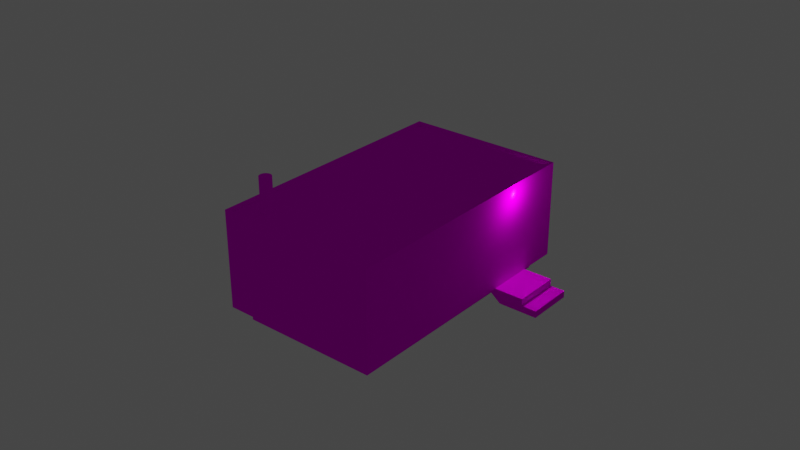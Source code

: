 # Source: object.blend  (saved by Blender 2.82.7; exported with 4.5.12 LTS)
import bpy
from mathutils import Matrix  # noqa: F401  (used for matrix-valued properties, if any)

bpy.ops.wm.read_factory_settings(use_empty=True)
scene = bpy.context.scene
scene.name = 'Scene'

# ---- collections
col_collection = bpy.data.collections.new('Collection'); scene.collection.children.link(col_collection)

# ---- images (referenced by path relative to the original .blend; pixels are not part of the script)
import os
ASSET_DIR = os.environ.get("B2B_ASSET_DIR", "")  # directory of the original .blend (textures are referenced by path, not embedded)
HERE = os.path.dirname(os.path.abspath(__file__))  # packed textures are extracted next to this script under _unpacked/

def load_image(name, relpath, width, height, colorspace="sRGB"):
    """Load a texture the original file referenced (path relative to the .blend, or extracted next to this script)."""
    p = next((c for c in (os.path.join(HERE, relpath), os.path.join(ASSET_DIR, relpath)) if relpath and os.path.exists(c)), "")
    if p:
        img = bpy.data.images.load(p, check_existing=True)
        img.name = name
    else:  # same state as the original file: an image datablock whose file is absent (Cycles renders it pink)
        img = bpy.data.images.new(name, width, height)
        img.source = "FILE"
        img.filepath = "//" + (relpath or name)
    img.colorspace_settings.name = colorspace
    return img
img_ebfs6_png = load_image('EBFS6.png', 'EBFS6.png', 1024, 1024, 'sRGB')

# ---- materials (node trees are filled in below, after node groups)
mat_default_013 = bpy.data.materials.new('Default.013')
mat_default_013.use_transparent_shadow = False
mat_default_013.diffuse_color = (1.0, 1.0, 1.0, 1.0)
mat_default_013.roughness = 0.0
mat_default_013.specular_intensity = 0.0

# ---- node groups
ng_auto_smooth = bpy.data.node_groups.new('Auto Smooth', 'GeometryNodeTree')
_s = ng_auto_smooth.interface.new_socket(name='Geometry', in_out='OUTPUT', socket_type='NodeSocketGeometry')
_s = ng_auto_smooth.interface.new_socket(name='Geometry', in_out='INPUT', socket_type='NodeSocketGeometry')
_s = ng_auto_smooth.interface.new_socket(name='Angle', in_out='INPUT', socket_type='NodeSocketFloat')
_s.subtype = 'ANGLE'
_s.min_value = 0.0
_s.max_value = 3.142
ng_auto_smooth.is_modifier = True
_N = ng_auto_smooth.nodes; _L = ng_auto_smooth.links
n0 = _N.new('NodeGroupOutput'); n0.name = 'Group Output'; n0.location = (480, -100)
n1 = _N.new('NodeGroupInput'); n1.name = 'Group Input'; n1.location = (-420, -300)
n2 = _N.new('NodeGroupInput'); n2.name = 'Group Input.001'; n2.location = (-60, -100)
n3 = _N.new('GeometryNodeSetShadeSmooth'); n3.name = 'Set Shade Smooth'; n3.location = (120, -100)
n3.domain = 'EDGE'
n4 = _N.new('GeometryNodeSetShadeSmooth'); n4.name = 'Set Shade Smooth.001'; n4.location = (300, -100)
n5 = _N.new('GeometryNodeInputMeshEdgeAngle'); n5.name = 'Edge Angle'; n5.location = (-420, -220)
n6 = _N.new('GeometryNodeInputEdgeSmooth'); n6.name = 'Is Edge Smooth'; n6.location = (-60, -160)
n7 = _N.new('GeometryNodeInputShadeSmooth'); n7.name = 'Is Face Smooth'; n7.location = (-240, -340)
n8 = _N.new('FunctionNodeBooleanMath'); n8.name = 'Boolean Math'; n8.location = (-60, -220)
n9 = _N.new('FunctionNodeCompare'); n9.name = 'Compare'; n9.location = (-240, -180)
n9.operation = 'LESS_EQUAL'
_L.new(n5.outputs[0], n9.inputs[0])
_L.new(n4.outputs[0], n0.inputs[0])
_L.new(n1.outputs[1], n9.inputs[1])
_L.new(n9.outputs[0], n8.inputs[0])
_L.new(n7.outputs[0], n8.inputs[1])
_L.new(n2.outputs[0], n3.inputs[0])
_L.new(n6.outputs[0], n3.inputs[1])
_L.new(n3.outputs[0], n4.inputs[0])
_L.new(n8.outputs[0], n3.inputs[2])
n0.is_active_output = True

# ---- material node trees
mat_default_013.use_nodes = True; mat_default_013.node_tree.nodes.clear()
_N = mat_default_013.node_tree.nodes; _L = mat_default_013.node_tree.links
n0 = _N.new('ShaderNodeOutputMaterial'); n0.name = 'Material Output'; n0.location = (300, 300)
n1 = _N.new('ShaderNodeBsdfPrincipled'); n1.name = 'Principled BSDF'; n1.location = (10, 300)
n1.distribution = 'GGX'
n1.subsurface_method = 'BURLEY'
n1.inputs[3].default_value = 1.45
n1.inputs[13].default_value = 0.0
n1.inputs[27].default_value = (0.0, 0.0, 0.0, 1.0)
n1.inputs[28].default_value = 1.0
n2 = _N.new('ShaderNodeTexImage'); n2.name = 'Image Texture'; n2.location = (0, 0)
n2.image = img_ebfs6_png
_L.new(n1.outputs[0], n0.inputs[0])
_L.new(n2.outputs[0], n1.inputs[0])
n0.is_active_output = True

# ---- world
world_world = bpy.data.worlds.new('World'); scene.world = world_world
world_world.use_nodes = True; world_world.node_tree.nodes.clear()
_N = world_world.node_tree.nodes; _L = world_world.node_tree.links
n0 = _N.new('ShaderNodeOutputWorld'); n0.name = 'World Output'; n0.location = (300, 300)
n1 = _N.new('ShaderNodeBackground'); n1.name = 'Background'; n1.location = (10, 300)
n1.inputs[0].default_value = (0.05088, 0.05088, 0.05088, 1.0)
_L.new(n1.outputs[0], n0.inputs[0])
n0.is_active_output = True
world_world.color = (0.05088, 0.05088, 0.05088)
world_world.use_sun_shadow = False
world_world.sun_shadow_jitter_overblur = 0.0

# ---- lights
light_light_name_amb_street_light3 = bpy.data.lights.new('light_name=amb_street_light3', 'POINT')
light_light_name_amb_street_light3.transmission_factor = 0.0
light_light_name_amb_street_light3.energy = 200.0
light_light_name_amb_street_light3.shadow_soft_size = 0.25
light_light_name_amb_street_light3.shadow_maximum_resolution = 0.006
light_light_name_amb_street_light3.use_absolute_resolution = True

# ---- meshes
me_poly_os_0_001 = bpy.data.meshes.new('poly_os=0.001')
me_poly_os_0_001.from_pydata([(0.6878, -1.793, -2.733), (-0.4119, -1.793, -3.754), (-3.473, -0.9712, 0.3373), (-3.038, -0.9712, -2.748), (0.7968, -0.9712, -2.631), (-4.778, -0.9712, -0.8753), (2.189, -0.9712, 3.855), (3.862, -0.9712, 2.053), (0.7067, -0.9712, -2.715), (1.32, -0.9712, 4.79), (-2.141, -0.9712, 1.575), (-2.543, -0.9712, 1.202), (2.946, -0.9712, 3.039), (-4.778, -1.793, -0.8753), (-1.32, -1.793, -4.598), (-2.281, -0.9712, -3.563), (-0.4119, -0.9712, -3.754), (-0.5345, -0.9712, -3.868), (-1.32, -0.9712, -4.598), (4.778, -0.9712, 1.067), (4.778, -1.793, 1.067), (-3.009, 1.27, -2.78), (3.862, 1.27, 2.053), (2.946, 1.27, 3.039), (2.189, 1.27, 3.855), (0.8068, -2.233, -2.861), (0.4276, -1.793, -2.452), (-0.4109, -1.793, -3.753), (-1.3, -1.793, -4.058), (-0.6711, -1.793, -3.473), (1.327, -1.793, -3.42), (1.3, -2.233, 4.25), (1.651, -2.013, -3.769), (1.327, -2.013, -3.42), (0.5521, -2.013, -4.79), (0.2282, -2.013, -4.441), (0.2282, -1.793, -4.441), (4.238, -1.793, 1.087), (4.238, -2.233, 1.087), (1.32, -1.793, 4.79), (1.3, -1.793, 4.25), (0.7067, -1.793, -2.715), (-4.238, -1.793, -0.8952), (-1.32, 1.27, -4.598), (-4.238, -2.233, -0.8952), (-1.3, -2.233, -4.058), (1.651, -2.233, -3.769), (0.5521, -2.233, -4.79), (-0.2919, -2.233, -3.881), (1.482, 1.156, 3.706), (1.434, 2.233, 3.789), (1.395, 2.233, 3.818), (1.395, 1.156, 3.818), (1.255, 1.156, 3.837), (1.172, 1.156, 3.789), (1.172, 2.233, 3.789), (1.143, 1.156, 3.751), (1.124, 1.156, 3.706), (1.124, 2.233, 3.706), (1.118, 1.156, 3.658), (1.118, 2.233, 3.658), (1.143, 1.156, 3.566), (1.143, 2.233, 3.566), (1.172, 2.233, 3.527), (1.255, 2.233, 3.48), (1.303, 1.156, 3.473), (1.395, 2.233, 3.498), (1.395, 1.156, 3.498), (1.434, 2.233, 3.527), (1.434, 1.156, 3.527), (1.463, 2.233, 3.566), (1.463, 1.156, 3.566), (1.488, 1.156, 3.658), (1.488, 2.233, 3.658), (1.482, 2.233, 3.61), (1.482, 2.233, 3.706), (1.463, 2.233, 3.751), (1.351, 2.233, 3.48), (1.351, 2.233, 3.837), (1.303, 2.233, 3.473), (1.303, 2.233, 3.843), (1.255, 2.233, 3.837), (1.21, 2.233, 3.498), (1.21, 2.233, 3.818), (1.143, 2.233, 3.751), (1.124, 2.233, 3.61), (-4.646, 1.156, -0.8802), (-1.315, 1.27, -4.465), (4.646, 1.27, 1.072), (1.315, 1.27, 4.658), (1.482, 1.156, 3.61), (1.351, 1.156, 3.48), (1.255, 1.156, 3.48), (1.124, 1.156, 3.61), (1.172, 1.156, 3.527), (1.21, 1.156, 3.498), (1.463, 1.156, 3.751), (4.646, 1.156, 1.072), (1.434, 1.156, 3.789), (1.351, 1.156, 3.837), (1.303, 1.156, 3.843), (1.21, 1.156, 3.818), (1.315, 1.156, 4.658), (-1.315, 1.156, -4.465), (-2.141, 1.27, 1.575), (-2.281, 1.27, -3.563), (0.7968, 1.27, -2.631), (-0.5345, 1.27, -3.868), (4.778, 1.27, 1.067), (1.32, 1.27, 4.79), (-2.543, 1.27, 1.202), (-3.473, 1.27, 0.3373), (-4.646, 1.27, -0.8802), (-4.778, 1.27, -0.8753)], [], [(5, 113, 21, 3), (41, 8, 4, 19, 20), (70, 71, 69, 68), (34, 35, 33, 32), (54, 101, 83, 55), (40, 31, 38, 37), (13, 39, 9, 10, 11, 2, 5), (7, 19, 108, 22), (44, 31, 40, 42), (17, 107, 106, 4, 8, 16), (103, 97, 88, 87), (12, 7, 6), (23, 12, 7, 22), (12, 6, 9, 39, 20, 19, 7), (2, 11, 110, 111), (10, 104, 110, 11), (5, 2, 111, 113), (15, 18, 14, 13, 5, 3), (1, 14, 18, 17, 16), (95, 94, 63, 82), (61, 62, 63, 94), (100, 53, 101, 54, 56, 57, 59, 103, 86, 102, 97, 96, 98, 52, 99), (26, 29, 48, 25), (109, 9, 6, 24), (25, 46, 32, 33, 30, 0, 26), (27, 36, 35, 34, 47, 48, 29), (36, 27, 0, 30), (10, 9, 109, 104), (33, 35, 36, 30), (74, 90, 71, 70), (91, 65, 79, 77), (53, 100, 80, 81), (42, 40, 37, 26, 0, 41, 20, 39, 13, 14, 1, 27, 29, 28), (6, 12, 23, 24), (59, 60, 85, 93), (111, 110, 104, 89, 112), (3, 21, 105, 15), (45, 28, 29, 26, 37, 38), (100, 99, 78, 80), (99, 52, 51, 78), (50, 98, 96, 76), (92, 95, 82, 64), (67, 91, 77, 66), (16, 8, 41, 0, 27, 1), (101, 53, 81, 83), (69, 67, 66, 68), (15, 105, 43, 18), (46, 47, 34, 32), (75, 49, 72, 73), (65, 92, 64, 79), (76, 96, 49, 75), (93, 85, 62, 61), (44, 42, 28, 45), (54, 55, 84, 56), (52, 98, 50, 51), (102, 89, 88, 97), (57, 58, 60, 59), (112, 86, 103, 87), (73, 72, 90, 74), (97, 103, 59, 93, 61, 94, 95, 92, 65, 91, 67, 69, 71, 90, 72, 49, 96), (102, 86, 112, 89), (56, 84, 58, 57), (89, 104, 109, 24, 23, 22, 108, 106, 107, 43, 105, 21, 113, 111, 112, 87, 88), (85, 60, 58, 84, 55, 83, 81, 80, 78, 51, 50, 76, 75, 73, 74, 70, 68, 66, 77, 79, 64, 82, 63, 62), (106, 108, 19, 4), (18, 43, 107, 17)])
me_poly_os_0_001.polygons.foreach_set('use_smooth', [True] * 66)
_uv = me_poly_os_0_001.uv_layers.new(name='UVMap')
_uv.uv.foreach_set('vector', [0.1026, 0.2147, 0.1026, 0.2986, 0.0053, 0.2986, 0.0069, 0.2147, 0.0419, 0.7051, 0.0419, 0.7051, 0.0418, 0.7051, 0.0386, 0.7051, 0.0386, 0.7051, 0.039, 0.7075, 0.039, 0.7075, 0.039, 0.7075, 0.039, 0.7075, 0.0428, 0.705, 0.0428, 0.7053, 0.0419, 0.7053, 0.0419, 0.705, 0.0391, 0.7077, 0.039, 0.7077, 0.039, 0.7077, 0.0391, 0.7077, 0.0388, 0.7079, 0.0388, 0.7079, 0.0388, 0.7053, 0.0388, 0.7053, 0.0435, 0.7081, 0.0386, 0.7081, 0.0386, 0.7081, 0.0414, 0.7081, 0.0417, 0.7081, 0.0425, 0.7081, 0.0435, 0.7081, 0.4839, 0.2435, 0.5343, 0.2435, 0.5343, 0.3216, 0.4839, 0.3216, 0.0433, 0.7079, 0.0388, 0.7079, 0.0388, 0.7079, 0.0433, 0.7079, 0.9997, 0.2437, 0.9996, 0.3068, 0.9316, 0.3068, 0.9317, 0.2437, 0.9363, 0.2437, 0.9934, 0.2437, 0.0435, 0.7051, 0.0386, 0.7051, 0.0386, 0.7051, 0.0435, 0.7051, 0.0, 0.0, 0.0, 0.0, 0.0, 0.0, 0.4845, 0.3228, 0.4844, 0.2436, 0.5349, 0.2436, 0.5349, 0.3228, 0.0386, 0.7067, 0.0386, 0.7073, 0.0386, 0.7081, 0.0386, 0.7081, 0.0386, 0.7051, 0.0386, 0.7051, 0.0386, 0.7059, 0.2386, 0.2438, 0.2861, 0.2438, 0.2861, 0.3261, 0.2386, 0.3261, 0.2792, 0.2442, 0.2792, 0.3251, 0.2587, 0.3251, 0.2586, 0.2442, 0.1078, 0.2138, 0.1745, 0.2138, 0.1745, 0.2977, 0.1078, 0.2977, 0.0435, 0.7059, 0.0435, 0.7051, 0.0435, 0.7051, 0.0435, 0.7081, 0.0435, 0.7081, 0.0435, 0.7066, 0.0428, 0.7051, 0.0435, 0.7051, 0.0435, 0.7051, 0.0429, 0.7051, 0.0428, 0.7051, 0.0392, 0.7076, 0.0392, 0.7076, 0.0392, 0.7076, 0.0392, 0.7076, 0.0392, 0.7076, 0.0392, 0.7076, 0.0392, 0.7076, 0.0392, 0.7076, 0.039, 0.7077, 0.039, 0.7077, 0.039, 0.7077, 0.0391, 0.7077, 0.0391, 0.7077, 0.0391, 0.7077, 0.0391, 0.7077, 0.0435, 0.7051, 0.0435, 0.708, 0.0386, 0.708, 0.0386, 0.7051, 0.0389, 0.7076, 0.0389, 0.7076, 0.0389, 0.7077, 0.039, 0.7077, 0.0419, 0.7053, 0.0428, 0.7053, 0.0428, 0.705, 0.0419, 0.705, 0.4814, 0.3251, 0.4813, 0.2445, 0.5291, 0.2445, 0.5292, 0.3251, 0.0419, 0.705, 0.0419, 0.7043, 0.0419, 0.7043, 0.0419, 0.7045, 0.0419, 0.7045, 0.0419, 0.7051, 0.0419, 0.7053, 0.0428, 0.7051, 0.0428, 0.7045, 0.0428, 0.7045, 0.0428, 0.7043, 0.0428, 0.7043, 0.0428, 0.705, 0.0428, 0.7053, 0.0428, 0.7048, 0.0428, 0.7053, 0.0419, 0.7053, 0.0419, 0.7048, 0.2463, 0.2144, 0.4232, 0.2144, 0.4232, 0.2983, 0.2463, 0.2983, 0.0419, 0.7053, 0.0428, 0.7053, 0.0428, 0.7053, 0.0419, 0.7053, 0.039, 0.7075, 0.039, 0.7075, 0.039, 0.7075, 0.039, 0.7075, 0.0391, 0.7075, 0.0391, 0.7075, 0.0391, 0.7075, 0.0391, 0.7075, 0.039, 0.7077, 0.039, 0.7077, 0.039, 0.7077, 0.039, 0.7077, 0.0433, 0.7079, 0.0388, 0.7079, 0.0388, 0.7053, 0.0419, 0.7053, 0.0419, 0.7051, 0.0419, 0.7051, 0.0386, 0.7051, 0.0386, 0.7081, 0.0435, 0.7081, 0.0435, 0.7051, 0.0428, 0.7051, 0.0428, 0.7051, 0.0428, 0.7053, 0.0433, 0.7053, 0.4895, 0.2437, 0.5312, 0.2437, 0.531, 0.3219, 0.4893, 0.3219, 0.0391, 0.7077, 0.0391, 0.7077, 0.0391, 0.7077, 0.0391, 0.7077, 0.0425, 0.7081, 0.0417, 0.7081, 0.0414, 0.7081, 0.0386, 0.708, 0.0435, 0.708, 0.0428, 0.2442, 0.0412, 0.3261, 0.0011, 0.3261, 0.0012, 0.2442, 0.0433, 0.7053, 0.0433, 0.7053, 0.0428, 0.7053, 0.0419, 0.7053, 0.0388, 0.7053, 0.0388, 0.7053, 0.039, 0.7077, 0.039, 0.7077, 0.039, 0.7077, 0.039, 0.7077, 0.039, 0.7077, 0.0389, 0.7077, 0.0389, 0.7077, 0.039, 0.7077, 0.0389, 0.7076, 0.0389, 0.7076, 0.0389, 0.7076, 0.0389, 0.7076, 0.0391, 0.7076, 0.0392, 0.7076, 0.0392, 0.7076, 0.0391, 0.7076, 0.0391, 0.7075, 0.0391, 0.7075, 0.0391, 0.7075, 0.0391, 0.7075, 0.9934, 0.2437, 0.9363, 0.2437, 0.9363, 0.2129, 0.9372, 0.2129, 0.9934, 0.2129, 0.9934, 0.2129, 0.039, 0.7077, 0.039, 0.7077, 0.039, 0.7077, 0.039, 0.7077, 0.039, 0.7075, 0.0391, 0.7075, 0.0391, 0.7075, 0.039, 0.7075, 0.7839, 0.23, 0.7839, 0.314, 0.731, 0.314, 0.731, 0.23, 0.0419, 0.7053, 0.0428, 0.7053, 0.0428, 0.7053, 0.0419, 0.7053, 0.039, 0.7076, 0.039, 0.7076, 0.039, 0.7075, 0.039, 0.7075, 0.0391, 0.7075, 0.0391, 0.7076, 0.0391, 0.7076, 0.0391, 0.7075, 0.0389, 0.7076, 0.0389, 0.7076, 0.039, 0.7076, 0.039, 0.7076, 0.0391, 0.7077, 0.0391, 0.7077, 0.0392, 0.7076, 0.0392, 0.7076, 0.0433, 0.7079, 0.0433, 0.7079, 0.0433, 0.7053, 0.0433, 0.7053, 0.0391, 0.7077, 0.0391, 0.7077, 0.0391, 0.7077, 0.0391, 0.7077, 0.0389, 0.7077, 0.0389, 0.7076, 0.0389, 0.7076, 0.0389, 0.7077, 0.0386, 0.708, 0.0386, 0.708, 0.0386, 0.7051, 0.0386, 0.7051, 0.0391, 0.7077, 0.0391, 0.7077, 0.0391, 0.7077, 0.0391, 0.7077, 0.0435, 0.708, 0.0435, 0.708, 0.0435, 0.7051, 0.0435, 0.7051, 0.039, 0.7075, 0.039, 0.7075, 0.039, 0.7075, 0.039, 0.7075, 0.0386, 0.7051, 0.0435, 0.7051, 0.0391, 0.7077, 0.0391, 0.7077, 0.0392, 0.7076, 0.0392, 0.7076, 0.0392, 0.7076, 0.0391, 0.7076, 0.0391, 0.7075, 0.0391, 0.7075, 0.0391, 0.7075, 0.039, 0.7075, 0.039, 0.7075, 0.039, 0.7075, 0.039, 0.7075, 0.039, 0.7076, 0.0389, 0.7076, 0.0386, 0.708, 0.0435, 0.708, 0.0435, 0.708, 0.0386, 0.708, 0.0391, 0.7077, 0.0391, 0.7077, 0.0391, 0.7077, 0.0391, 0.7077, 0.0386, 0.708, 0.0414, 0.7081, 0.0386, 0.7081, 0.0386, 0.7073, 0.0386, 0.7067, 0.0386, 0.7059, 0.0386, 0.7051, 0.0418, 0.7051, 0.0429, 0.7051, 0.0435, 0.7051, 0.0435, 0.7059, 0.0435, 0.7066, 0.0435, 0.7081, 0.0425, 0.7081, 0.0435, 0.708, 0.0435, 0.7051, 0.0386, 0.7051, 0.0391, 0.7077, 0.0391, 0.7077, 0.0391, 0.7077, 0.0391, 0.7077, 0.0391, 0.7077, 0.039, 0.7077, 0.039, 0.7077, 0.039, 0.7077, 0.039, 0.7077, 0.0389, 0.7077, 0.0389, 0.7076, 0.0389, 0.7076, 0.039, 0.7076, 0.039, 0.7075, 0.039, 0.7075, 0.039, 0.7075, 0.039, 0.7075, 0.0391, 0.7075, 0.0391, 0.7075, 0.0391, 0.7075, 0.0391, 0.7076, 0.0392, 0.7076, 0.0392, 0.7076, 0.0392, 0.7076, 0.9332, 0.298, 0.7296, 0.298, 0.7296, 0.2141, 0.9332, 0.2141, 1.04, 0.2437, 1.04, 0.3277, 0.9997, 0.3277, 0.9997, 0.2437])
me_poly_os_0_001.materials.append(mat_default_013)
me_poly_os_0_001.use_remesh_fix_poles = True
me_poly_os_0_001.use_remesh_preserve_attributes = False
me_poly_os_0_001.use_mirror_vertex_groups = False
me_poly_os_0_001.update()

# ---- objects
ob_ebfs6_temporary3_obj = bpy.data.objects.new('EBFS6_Temporary3.obj', None)
ob_default_lod = bpy.data.objects.new('Default LOD', None)
ob_amb_street_light3 = bpy.data.objects.new('amb_street_light3', light_light_name_amb_street_light3)
ob_poly_os_0_hard__blend_yes = bpy.data.objects.new('POLY_OS=0 HARD= BLEND=yes', me_poly_os_0_001)

# ---- transforms, parenting, visibility, modifiers, constraints
ob_ebfs6_temporary3_obj.location = (0.0, 0.0, 0.0)
ob_ebfs6_temporary3_obj.rotation_euler = (1.571, -0.0, 0.0)
ob_ebfs6_temporary3_obj.empty_display_size = 0.01
ob_ebfs6_temporary3_obj.lineart.crease_threshold = 0.0
ob_default_lod.parent = ob_ebfs6_temporary3_obj
ob_default_lod.location = (0.0, 0.0, 0.0)
ob_default_lod.empty_display_size = 0.01
ob_default_lod.lineart.crease_threshold = 0.0
ob_amb_street_light3.parent = ob_default_lod
ob_amb_street_light3.location = (1.331, 3.215, -2.614)
ob_amb_street_light3.rotation_euler = (-7.666e-08, -0.823, 1.757e-07)
ob_amb_street_light3.lineart.crease_threshold = 0.0
ob_poly_os_0_hard__blend_yes.parent = ob_default_lod
ob_poly_os_0_hard__blend_yes.location = (-1.141, 2.229, -0.5808)
ob_poly_os_0_hard__blend_yes.rotation_euler = (-7.666e-08, -0.823, 1.757e-07)
ob_poly_os_0_hard__blend_yes.show_transparent = True
ob_poly_os_0_hard__blend_yes.lineart.crease_threshold = 0.0
_m = ob_poly_os_0_hard__blend_yes.modifiers.new('Auto Smooth', 'NODES')
_m.node_group = ng_auto_smooth
_gi = [s.identifier for s in ng_auto_smooth.interface.items_tree if s.item_type == 'SOCKET' and s.in_out == 'INPUT']
_m[_gi[1]] = 0.7854  # Angle

# ---- collection membership
col_collection.objects.link(ob_ebfs6_temporary3_obj)
col_collection.objects.link(ob_default_lod)
col_collection.objects.link(ob_amb_street_light3)
col_collection.objects.link(ob_poly_os_0_hard__blend_yes)

# ---- scene / render settings (as saved in the file)
scene.frame_start = 1; scene.frame_end = 250; scene.frame_set(36)
scene.render.engine = 'BLENDER_EEVEE_NEXT'
scene.cycles.use_denoising = False
scene.cycles.samples = 128
scene.cycles.sampling_pattern = 'TABULATED_SOBOL'
scene.cycles.use_adaptive_sampling = False
scene.cycles.use_light_tree = False
scene.view_settings.view_transform = 'Filmic'
bpy.context.view_layer.update()

# ---- added for rendering (the .blend has no active camera): camera
cam_auto = bpy.data.cameras.new('AutoCamera')
cam_auto.lens = 50.0
cam_auto.sensor_width = 36.0
cam_auto.clip_end = 1000.0
ob_auto_camera = bpy.data.objects.new('AutoCamera', cam_auto)
scene.collection.objects.link(ob_auto_camera)
ob_auto_camera.location = (17.0284, -21.2224, 16.7645)
ob_auto_camera.rotation_euler = (1.09748, -7.21219e-08, 0.694738)
scene.camera = ob_auto_camera
bpy.context.view_layer.update()
